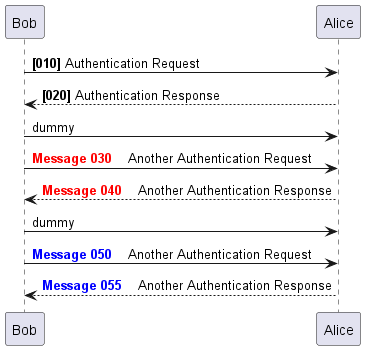

The diagram above was rendered by PlantUML. Its source (embedded in the PNG):
@startuml

autonumber 10 10 "<b>[000]"

Bob -> Alice: Authentication Request
Bob <-- Alice: Authentication Response

autonumber stop

Bob -> Alice: dummy

autonumber resume "<font color=red><b>Message 000   "
Bob -> Alice: Another Authentication Request
Bob <-- Alice: Another Authentication Response

autonumber stop

Bob -> Alice: dummy

' the number after resume is the stepping
autonumber resume 5 "<font color=blue><b>Message 000   "
Bob -> Alice: Another Authentication Request
Bob <-- Alice: Another Authentication Response

@enduml